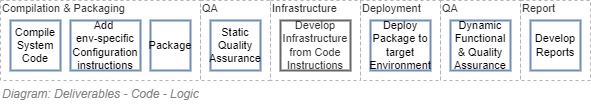

The diagram above was exported from draw.io. Its source (the exported page's mxGraphModel, read from the mxfile embedded in the PNG):
<mxGraphModel dx="782" dy="549" grid="1" gridSize="10" guides="1" tooltips="1" connect="1" arrows="1" fold="1" page="1" pageScale="1" pageWidth="827" pageHeight="1169" math="0" shadow="0">
  <root>
    <mxCell id="ABI-O1M9YbtfbpWh79y4-0" />
    <mxCell id="ABI-O1M9YbtfbpWh79y4-1" parent="ABI-O1M9YbtfbpWh79y4-0" />
    <mxCell id="EiIGnAzvbS4JweZKwNte-0" value="Compilation &amp;amp; Packaging" style="rounded=0;whiteSpace=wrap;html=1;shadow=0;glass=0;comic=0;strokeColor=#B3B3B3;fillColor=none;fontSize=11;align=left;fontColor=#333333;recursiveResize=0;container=1;collapsible=0;verticalAlign=top;spacing=2;spacingTop=-5;dashed=1;" parent="ABI-O1M9YbtfbpWh79y4-1" vertex="1">
      <mxGeometry x="120" y="200" width="200" height="80" as="geometry" />
    </mxCell>
    <mxCell id="EiIGnAzvbS4JweZKwNte-1" value="Compile System Code" style="rounded=0;whiteSpace=wrap;html=1;shadow=0;glass=0;comic=0;strokeColor=#6c8ebf;fontSize=11;align=center;recursiveResize=0;container=1;collapsible=0;strokeWidth=2;fillColor=none;" parent="EiIGnAzvbS4JweZKwNte-0" vertex="1">
      <mxGeometry x="10" y="20" width="50" height="50" as="geometry" />
    </mxCell>
    <mxCell id="EiIGnAzvbS4JweZKwNte-2" value="Add &lt;br&gt;env-specific Configuration instructions" style="rounded=0;whiteSpace=wrap;html=1;shadow=0;glass=0;comic=0;strokeColor=#6c8ebf;fontSize=11;align=center;recursiveResize=0;container=1;collapsible=0;strokeWidth=2;fillColor=none;" parent="EiIGnAzvbS4JweZKwNte-0" vertex="1">
      <mxGeometry x="70" y="20" width="70" height="50" as="geometry" />
    </mxCell>
    <mxCell id="7sf_AjMhNlLYxbOQgGez-1" value="Package" style="rounded=0;whiteSpace=wrap;html=1;shadow=0;glass=0;comic=0;strokeColor=#6c8ebf;fontSize=11;align=center;recursiveResize=0;container=1;collapsible=0;strokeWidth=2;fillColor=none;" parent="EiIGnAzvbS4JweZKwNte-0" vertex="1">
      <mxGeometry x="150" y="20" width="40" height="50" as="geometry" />
    </mxCell>
    <mxCell id="EiIGnAzvbS4JweZKwNte-3" value="Infrastructure" style="rounded=0;whiteSpace=wrap;html=1;shadow=0;glass=0;comic=0;strokeColor=#B3B3B3;fillColor=none;fontSize=11;align=left;fontColor=#333333;recursiveResize=0;container=1;collapsible=0;verticalAlign=top;spacing=2;spacingTop=-5;dashed=1;" parent="ABI-O1M9YbtfbpWh79y4-1" vertex="1">
      <mxGeometry x="390" y="200" width="90" height="80" as="geometry" />
    </mxCell>
    <mxCell id="EiIGnAzvbS4JweZKwNte-4" value="Develop Infrastructure from Code Instructions" style="rounded=0;whiteSpace=wrap;html=1;shadow=0;glass=0;comic=0;strokeColor=#666666;fontSize=11;align=center;recursiveResize=0;container=1;collapsible=0;fontColor=#333333;strokeWidth=2;fillColor=none;" parent="EiIGnAzvbS4JweZKwNte-3" vertex="1">
      <mxGeometry x="10" y="20" width="70" height="50" as="geometry" />
    </mxCell>
    <mxCell id="7sf_AjMhNlLYxbOQgGez-0" value="&lt;font style=&quot;font-size: 12px&quot;&gt;Diagram: Deliverables - Code - Logic&lt;br&gt;&lt;/font&gt;" style="text;strokeColor=none;fillColor=none;html=1;fontSize=24;fontStyle=2;verticalAlign=middle;align=left;shadow=0;glass=0;comic=0;opacity=30;fontColor=#808080;rounded=0;" parent="ABI-O1M9YbtfbpWh79y4-1" vertex="1">
      <mxGeometry x="120" y="280" width="520" height="20" as="geometry" />
    </mxCell>
    <mxCell id="7sf_AjMhNlLYxbOQgGez-2" value="Deployment" style="rounded=0;whiteSpace=wrap;html=1;shadow=0;glass=0;comic=0;strokeColor=#B3B3B3;fillColor=none;fontSize=11;align=left;fontColor=#333333;recursiveResize=0;container=1;collapsible=0;verticalAlign=top;spacing=2;spacingTop=-5;dashed=1;" parent="ABI-O1M9YbtfbpWh79y4-1" vertex="1">
      <mxGeometry x="480" y="200" width="80" height="80" as="geometry" />
    </mxCell>
    <mxCell id="7sf_AjMhNlLYxbOQgGez-3" value="Deploy Package to target Environment" style="rounded=0;whiteSpace=wrap;html=1;shadow=0;glass=0;comic=0;strokeColor=#6c8ebf;fontSize=11;align=center;recursiveResize=0;container=1;collapsible=0;strokeWidth=2;fillColor=none;" parent="7sf_AjMhNlLYxbOQgGez-2" vertex="1">
      <mxGeometry x="10" y="20" width="60" height="50" as="geometry" />
    </mxCell>
    <mxCell id="7sf_AjMhNlLYxbOQgGez-6" value="QA" style="rounded=0;whiteSpace=wrap;html=1;shadow=0;glass=0;comic=0;strokeColor=#B3B3B3;fillColor=none;fontSize=11;align=left;fontColor=#333333;recursiveResize=0;container=1;collapsible=0;verticalAlign=top;spacing=2;spacingTop=-5;dashed=1;" parent="ABI-O1M9YbtfbpWh79y4-1" vertex="1">
      <mxGeometry x="560" y="200" width="80" height="80" as="geometry" />
    </mxCell>
    <mxCell id="7sf_AjMhNlLYxbOQgGez-7" value="Dynamic Functional &amp;amp; Quality Assurance" style="rounded=0;whiteSpace=wrap;html=1;shadow=0;glass=0;comic=0;strokeColor=#6c8ebf;fontSize=11;align=center;recursiveResize=0;container=1;collapsible=0;strokeWidth=2;fillColor=none;" parent="7sf_AjMhNlLYxbOQgGez-6" vertex="1">
      <mxGeometry x="10" y="20" width="60" height="50" as="geometry" />
    </mxCell>
    <mxCell id="7sf_AjMhNlLYxbOQgGez-8" value="QA" style="rounded=0;whiteSpace=wrap;html=1;shadow=0;glass=0;comic=0;strokeColor=#B3B3B3;fillColor=none;fontSize=11;align=left;fontColor=#333333;recursiveResize=0;container=1;collapsible=0;verticalAlign=top;spacing=2;spacingTop=-5;dashed=1;" parent="ABI-O1M9YbtfbpWh79y4-1" vertex="1">
      <mxGeometry x="320" y="200" width="70" height="80" as="geometry" />
    </mxCell>
    <mxCell id="7sf_AjMhNlLYxbOQgGez-9" value="Static Quality Assurance" style="rounded=0;whiteSpace=wrap;html=1;shadow=0;glass=0;comic=0;strokeColor=#6c8ebf;fontSize=11;align=center;recursiveResize=0;container=1;collapsible=0;strokeWidth=2;fillColor=none;" parent="7sf_AjMhNlLYxbOQgGez-8" vertex="1">
      <mxGeometry x="10" y="20" width="50" height="50" as="geometry" />
    </mxCell>
    <mxCell id="7sf_AjMhNlLYxbOQgGez-10" value="Report" style="rounded=0;whiteSpace=wrap;html=1;shadow=0;glass=0;comic=0;strokeColor=#B3B3B3;fillColor=none;fontSize=11;align=left;fontColor=#333333;recursiveResize=0;container=1;collapsible=0;verticalAlign=top;spacing=2;spacingTop=-5;dashed=1;" parent="ABI-O1M9YbtfbpWh79y4-1" vertex="1">
      <mxGeometry x="640" y="200" width="70" height="80" as="geometry" />
    </mxCell>
    <mxCell id="7sf_AjMhNlLYxbOQgGez-11" value="Develop Reports" style="rounded=0;whiteSpace=wrap;html=1;shadow=0;glass=0;comic=0;strokeColor=#6c8ebf;fontSize=11;align=center;recursiveResize=0;container=1;collapsible=0;strokeWidth=2;fillColor=none;" parent="7sf_AjMhNlLYxbOQgGez-10" vertex="1">
      <mxGeometry x="10" y="20" width="50" height="50" as="geometry" />
    </mxCell>
  </root>
</mxGraphModel>